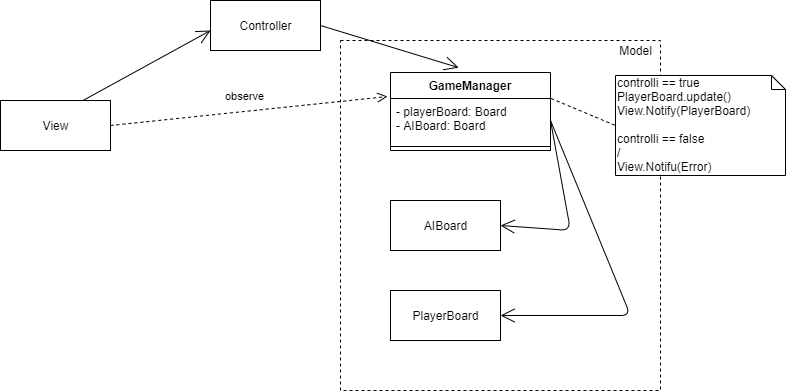

The diagram above was exported from draw.io. Its source (the exported page's mxGraphModel, read from the mxfile embedded in the PNG):
<mxGraphModel dx="1865" dy="1749" grid="1" gridSize="10" guides="1" tooltips="1" connect="1" arrows="1" fold="1" page="1" pageScale="1" pageWidth="827" pageHeight="1169" math="0" shadow="0">
  <root>
    <mxCell id="0" />
    <mxCell id="1" parent="0" />
    <mxCell id="2" value="" style="html=1;dashed=1;" vertex="1" parent="1">
      <mxGeometry x="250" y="-960" width="320" height="350" as="geometry" />
    </mxCell>
    <mxCell id="3" value="AIBoard" style="html=1;" vertex="1" parent="1">
      <mxGeometry x="300" y="-800" width="110" height="50" as="geometry" />
    </mxCell>
    <mxCell id="4" value="View" style="html=1;" vertex="1" parent="1">
      <mxGeometry x="-90" y="-900" width="110" height="50" as="geometry" />
    </mxCell>
    <mxCell id="5" value="" style="endArrow=open;endFill=1;endSize=12;html=1;exitX=0.75;exitY=0;exitDx=0;exitDy=0;" edge="1" source="4" parent="1">
      <mxGeometry width="160" relative="1" as="geometry">
        <mxPoint x="150" y="-840" as="sourcePoint" />
        <mxPoint x="120" y="-970" as="targetPoint" />
      </mxGeometry>
    </mxCell>
    <mxCell id="6" value="PlayerBoard" style="html=1;" vertex="1" parent="1">
      <mxGeometry x="300" y="-710" width="110" height="50" as="geometry" />
    </mxCell>
    <mxCell id="7" value="" style="endArrow=open;endFill=1;endSize=12;html=1;exitX=1;exitY=0.5;exitDx=0;exitDy=0;entryX=1;entryY=0.5;entryDx=0;entryDy=0;" edge="1" source="14" target="3" parent="1">
      <mxGeometry width="160" relative="1" as="geometry">
        <mxPoint x="232.5" y="-1000" as="sourcePoint" />
        <mxPoint x="187.5" y="-990" as="targetPoint" />
        <Array as="points">
          <mxPoint x="480" y="-770" />
        </Array>
      </mxGeometry>
    </mxCell>
    <mxCell id="8" value="" style="endArrow=open;endFill=1;endSize=12;html=1;exitX=1;exitY=0.5;exitDx=0;exitDy=0;" edge="1" source="14" parent="1">
      <mxGeometry width="160" relative="1" as="geometry">
        <mxPoint x="232.5" y="-1000" as="sourcePoint" />
        <mxPoint x="410" y="-685" as="targetPoint" />
        <Array as="points">
          <mxPoint x="540" y="-685" />
        </Array>
      </mxGeometry>
    </mxCell>
    <mxCell id="9" value="observe" style="html=1;verticalAlign=bottom;endArrow=open;dashed=1;endSize=8;exitX=1;exitY=0.5;exitDx=0;exitDy=0;entryX=-0.019;entryY=-0.045;entryDx=0;entryDy=0;entryPerimeter=0;" edge="1" source="4" target="14" parent="1">
      <mxGeometry x="-0.0328" y="6" relative="1" as="geometry">
        <mxPoint x="50" y="-790" as="sourcePoint" />
        <mxPoint x="90" y="-875" as="targetPoint" />
        <mxPoint as="offset" />
      </mxGeometry>
    </mxCell>
    <mxCell id="10" value="Controller" style="html=1;" vertex="1" parent="1">
      <mxGeometry x="120" y="-1000" width="110" height="50" as="geometry" />
    </mxCell>
    <mxCell id="11" value="" style="endArrow=open;endFill=1;endSize=12;html=1;exitX=1;exitY=0.5;exitDx=0;exitDy=0;entryX=0.426;entryY=-0.062;entryDx=0;entryDy=0;entryPerimeter=0;" edge="1" source="10" target="13" parent="1">
      <mxGeometry width="160" relative="1" as="geometry">
        <mxPoint x="2.5" y="-890" as="sourcePoint" />
        <mxPoint x="130" y="-960" as="targetPoint" />
      </mxGeometry>
    </mxCell>
    <mxCell id="12" value="Model" style="text;html=1;align=center;verticalAlign=middle;resizable=0;points=[];autosize=1;" vertex="1" parent="1">
      <mxGeometry x="520" y="-960" width="50" height="20" as="geometry" />
    </mxCell>
    <mxCell id="13" value="GameManager" style="swimlane;fontStyle=1;align=center;verticalAlign=top;childLayout=stackLayout;horizontal=1;startSize=26;horizontalStack=0;resizeParent=1;resizeParentMax=0;resizeLast=0;collapsible=1;marginBottom=0;" vertex="1" parent="1">
      <mxGeometry x="300" y="-928" width="160" height="78" as="geometry" />
    </mxCell>
    <mxCell id="14" value="- playerBoard: Board&#10;- AIBoard: Board" style="text;strokeColor=none;fillColor=none;align=left;verticalAlign=top;spacingLeft=4;spacingRight=4;overflow=hidden;rotatable=0;points=[[0,0.5],[1,0.5]];portConstraint=eastwest;" vertex="1" parent="13">
      <mxGeometry y="26" width="160" height="44" as="geometry" />
    </mxCell>
    <mxCell id="15" value="" style="line;strokeWidth=1;fillColor=none;align=left;verticalAlign=middle;spacingTop=-1;spacingLeft=3;spacingRight=3;rotatable=0;labelPosition=right;points=[];portConstraint=eastwest;" vertex="1" parent="13">
      <mxGeometry y="70" width="160" height="8" as="geometry" />
    </mxCell>
    <mxCell id="16" value="&lt;span style=&quot;text-align: center&quot;&gt;controlli == true&lt;/span&gt;&lt;br style=&quot;text-align: center&quot;&gt;&lt;span style=&quot;text-align: center&quot;&gt;PlayerBoard.update()&lt;/span&gt;&lt;br style=&quot;text-align: center&quot;&gt;&lt;span style=&quot;text-align: center&quot;&gt;View.Notify(PlayerBoard)&lt;br&gt;&lt;br&gt;&lt;/span&gt;&lt;span style=&quot;text-align: center&quot;&gt;controlli == false&lt;/span&gt;&lt;br style=&quot;text-align: center&quot;&gt;&lt;span style=&quot;text-align: center&quot;&gt;/&lt;/span&gt;&lt;br style=&quot;text-align: center&quot;&gt;&lt;span style=&quot;text-align: center&quot;&gt;View.Notifu(Error)&lt;/span&gt;&lt;span style=&quot;text-align: center&quot;&gt;&lt;br&gt;&lt;/span&gt;" style="shape=note;whiteSpace=wrap;html=1;size=14;verticalAlign=top;align=left;spacingTop=-6;" vertex="1" parent="1">
      <mxGeometry x="525" y="-925" width="170" height="100" as="geometry" />
    </mxCell>
    <mxCell id="17" value="" style="endArrow=none;dashed=1;html=1;exitX=1.004;exitY=0;exitDx=0;exitDy=0;exitPerimeter=0;entryX=0;entryY=0.5;entryDx=0;entryDy=0;entryPerimeter=0;" edge="1" source="14" target="16" parent="1">
      <mxGeometry width="50" height="50" relative="1" as="geometry">
        <mxPoint x="310" y="-740" as="sourcePoint" />
        <mxPoint x="360" y="-790" as="targetPoint" />
      </mxGeometry>
    </mxCell>
  </root>
</mxGraphModel>